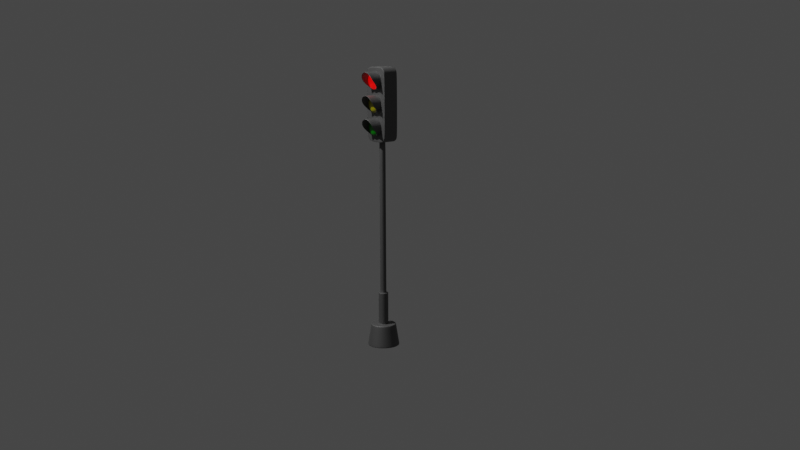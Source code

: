 # Source: traffic-light.blend  (saved by Blender 2.83.20; exported with 4.5.12 LTS)
import bpy
from mathutils import Matrix  # noqa: F401  (used for matrix-valued properties, if any)

bpy.ops.wm.read_factory_settings(use_empty=True)
scene = bpy.context.scene
scene.name = 'Scene'

# ---- collections
col_collection = bpy.data.collections.new('Collection'); scene.collection.children.link(col_collection)
col_traffic_light = bpy.data.collections.new('Traffic Light'); scene.collection.children.link(col_traffic_light)

# ---- materials (node trees are filled in below, after node groups)
mat_material_001 = bpy.data.materials.new('Material.001')
mat_material_001.use_transparent_shadow = False
mat_material_002 = bpy.data.materials.new('Material.002')
mat_material_002.use_transparent_shadow = False
mat_material_003 = bpy.data.materials.new('Material.003')
mat_material_003.use_transparent_shadow = False
mat_material_004 = bpy.data.materials.new('Material.004')
mat_material_004.use_transparent_shadow = False

# ---- node groups
ng_auto_smooth = bpy.data.node_groups.new('Auto Smooth', 'GeometryNodeTree')
_s = ng_auto_smooth.interface.new_socket(name='Geometry', in_out='OUTPUT', socket_type='NodeSocketGeometry')
_s = ng_auto_smooth.interface.new_socket(name='Geometry', in_out='INPUT', socket_type='NodeSocketGeometry')
_s = ng_auto_smooth.interface.new_socket(name='Angle', in_out='INPUT', socket_type='NodeSocketFloat')
_s.subtype = 'ANGLE'
_s.min_value = 0.0
_s.max_value = 3.142
ng_auto_smooth.is_modifier = True
_N = ng_auto_smooth.nodes; _L = ng_auto_smooth.links
n0 = _N.new('NodeGroupOutput'); n0.name = 'Group Output'; n0.location = (480, -100)
n1 = _N.new('NodeGroupInput'); n1.name = 'Group Input'; n1.location = (-420, -300)
n2 = _N.new('NodeGroupInput'); n2.name = 'Group Input.001'; n2.location = (-60, -100)
n3 = _N.new('GeometryNodeSetShadeSmooth'); n3.name = 'Set Shade Smooth'; n3.location = (120, -100)
n3.domain = 'EDGE'
n4 = _N.new('GeometryNodeSetShadeSmooth'); n4.name = 'Set Shade Smooth.001'; n4.location = (300, -100)
n5 = _N.new('GeometryNodeInputMeshEdgeAngle'); n5.name = 'Edge Angle'; n5.location = (-420, -220)
n6 = _N.new('GeometryNodeInputEdgeSmooth'); n6.name = 'Is Edge Smooth'; n6.location = (-60, -160)
n7 = _N.new('GeometryNodeInputShadeSmooth'); n7.name = 'Is Face Smooth'; n7.location = (-240, -340)
n8 = _N.new('FunctionNodeBooleanMath'); n8.name = 'Boolean Math'; n8.location = (-60, -220)
n9 = _N.new('FunctionNodeCompare'); n9.name = 'Compare'; n9.location = (-240, -180)
n9.operation = 'LESS_EQUAL'
_L.new(n5.outputs[0], n9.inputs[0])
_L.new(n4.outputs[0], n0.inputs[0])
_L.new(n1.outputs[1], n9.inputs[1])
_L.new(n9.outputs[0], n8.inputs[0])
_L.new(n7.outputs[0], n8.inputs[1])
_L.new(n2.outputs[0], n3.inputs[0])
_L.new(n6.outputs[0], n3.inputs[1])
_L.new(n3.outputs[0], n4.inputs[0])
_L.new(n8.outputs[0], n3.inputs[2])
n0.is_active_output = True

# ---- material node trees
mat_material_001.use_nodes = True; mat_material_001.node_tree.nodes.clear()
_N = mat_material_001.node_tree.nodes; _L = mat_material_001.node_tree.links
n0 = _N.new('ShaderNodeBsdfPrincipled'); n0.name = 'Principled BSDF'; n0.location = (10, 300)
n0.distribution = 'GGX'
n0.subsurface_method = 'BURLEY'
n0.inputs[0].default_value = (0.1845, 0.1845, 0.1845, 1.0)
n0.inputs[1].default_value = 1.0
n0.inputs[2].default_value = 0.6842
n0.inputs[3].default_value = 1.45
n0.inputs[27].default_value = (0.0, 0.0, 0.0, 1.0)
n0.inputs[28].default_value = 1.0
n1 = _N.new('ShaderNodeOutputMaterial'); n1.name = 'Material Output'; n1.location = (300, 300)
_L.new(n0.outputs[0], n1.inputs[0])
n1.is_active_output = True
mat_material_002.use_nodes = True; mat_material_002.node_tree.nodes.clear()
_N = mat_material_002.node_tree.nodes; _L = mat_material_002.node_tree.links
n0 = _N.new('ShaderNodeBsdfPrincipled'); n0.name = 'Principled BSDF'; n0.location = (10, 300)
n0.distribution = 'GGX'
n0.subsurface_method = 'BURLEY'
n0.inputs[0].default_value = (0.8689, 0.002634, 0.0, 1.0)
n0.inputs[2].default_value = 0.3067
n0.inputs[3].default_value = 1.45
n0.inputs[27].default_value = (0.7613, 0.000915, 0.000915, 1.0)
n0.inputs[28].default_value = 1.0
n1 = _N.new('ShaderNodeOutputMaterial'); n1.name = 'Material Output'; n1.location = (300, 300)
_L.new(n0.outputs[0], n1.inputs[0])
n1.is_active_output = True
mat_material_003.use_nodes = True; mat_material_003.node_tree.nodes.clear()
_N = mat_material_003.node_tree.nodes; _L = mat_material_003.node_tree.links
n0 = _N.new('ShaderNodeBsdfPrincipled'); n0.name = 'Principled BSDF'; n0.location = (10, 300)
n0.distribution = 'GGX'
n0.subsurface_method = 'BURLEY'
n0.inputs[0].default_value = (0.3588, 0.3246, 0.0, 1.0)
n0.inputs[2].default_value = 0.3151
n0.inputs[3].default_value = 1.45
n0.inputs[27].default_value = (0.0, 0.0, 0.0, 1.0)
n0.inputs[28].default_value = 1.0
n1 = _N.new('ShaderNodeOutputMaterial'); n1.name = 'Material Output'; n1.location = (300, 300)
_L.new(n0.outputs[0], n1.inputs[0])
n1.is_active_output = True
mat_material_004.use_nodes = True; mat_material_004.node_tree.nodes.clear()
_N = mat_material_004.node_tree.nodes; _L = mat_material_004.node_tree.links
n0 = _N.new('ShaderNodeBsdfPrincipled'); n0.name = 'Principled BSDF'; n0.location = (10, 300)
n0.distribution = 'GGX'
n0.subsurface_method = 'BURLEY'
n0.inputs[0].default_value = (0.0, 0.2203, 0.0006299, 1.0)
n0.inputs[2].default_value = 0.3067
n0.inputs[3].default_value = 1.45
n0.inputs[27].default_value = (0.0, 0.0, 0.0, 1.0)
n0.inputs[28].default_value = 1.0
n1 = _N.new('ShaderNodeOutputMaterial'); n1.name = 'Material Output'; n1.location = (300, 300)
_L.new(n0.outputs[0], n1.inputs[0])
n1.is_active_output = True

# ---- world
world_world = bpy.data.worlds.new('World'); scene.world = world_world
world_world.use_nodes = True; world_world.node_tree.nodes.clear()
_N = world_world.node_tree.nodes; _L = world_world.node_tree.links
n0 = _N.new('ShaderNodeOutputWorld'); n0.name = 'World Output'; n0.location = (300, 300)
n1 = _N.new('ShaderNodeBackground'); n1.name = 'Background'; n1.location = (10, 300)
n1.inputs[0].default_value = (0.05088, 0.05088, 0.05088, 1.0)
_L.new(n1.outputs[0], n0.inputs[0])
n0.is_active_output = True
world_world.color = (0.05088, 0.05088, 0.05088)
world_world.use_sun_shadow = False
world_world.sun_shadow_jitter_overblur = 0.0

# ---- cameras
cam_camera = bpy.data.cameras.new('Camera')
cam_camera.clip_end = 100.0
cam_camera.ortho_scale = 7.314

# ---- lights
light_light = bpy.data.lights.new('Light', 'POINT')
light_light.transmission_factor = 0.0
light_light.energy = 1000.0
light_light.shadow_soft_size = 0.1
light_light.shadow_maximum_resolution = 0.006
light_light.use_absolute_resolution = True

# ---- meshes
me_cube = bpy.data.meshes.new('Cube')
me_cube.from_pydata([(-0.05495, 0.03698, -0.182), (-0.05354, 0.0397, -0.1796), (-0.05454, 0.0389, -0.1813), (-0.03707, 0.0397, -0.184), (-0.03743, 0.03698, -0.1867), (-0.03732, 0.0389, -0.1859), (-0.03743, -0.03698, -0.1867), (-0.03707, -0.0397, -0.184), (-0.03732, -0.0389, -0.1859), (-0.05354, -0.0397, -0.1796), (-0.05495, -0.03698, -0.182), (-0.05454, -0.0389, -0.1813), (-0.06778, 0.03698, -0.1692), (-0.06534, 0.0397, -0.1678), (-0.06706, 0.0389, -0.1688), (-0.06534, -0.0397, -0.1678), (-0.06778, -0.03698, -0.1692), (-0.06706, -0.0389, -0.1688), (-0.07247, 0.03698, -0.1516), (-0.06976, 0.0397, -0.1513), (-0.07168, 0.0389, -0.1515), (-0.06976, -0.0397, -0.1513), (-0.07247, -0.03698, -0.1516), (-0.07168, -0.0389, -0.1515), (0.05495, 0.03698, 0.182), (0.05354, 0.0397, 0.1796), (0.05454, 0.0389, 0.1813), (0.03707, 0.0397, 0.184), (0.03743, 0.03698, 0.1867), (0.03732, 0.0389, 0.1859), (0.03743, -0.03698, 0.1867), (0.03707, -0.0397, 0.184), (0.03732, -0.0389, 0.1859), (0.05354, -0.0397, 0.1796), (0.05495, -0.03698, 0.182), (0.05454, -0.0389, 0.1813), (0.06778, 0.03698, 0.1692), (0.06534, 0.0397, 0.1678), (0.06706, 0.0389, 0.1688), (0.06534, -0.0397, 0.1678), (0.06778, -0.03698, 0.1692), (0.06706, -0.0389, 0.1688), (0.07247, 0.03698, 0.1516), (0.06976, 0.0397, 0.1513), (0.07168, 0.0389, 0.1515), (0.06976, -0.0397, 0.1513), (0.07247, -0.03698, 0.1516), (0.07168, -0.0389, 0.1515), (-0.05495, -0.03698, 0.182), (-0.05354, -0.0397, 0.1796), (-0.05454, -0.0389, 0.1813), (-0.03707, -0.0397, 0.184), (-0.03743, -0.03698, 0.1867), (-0.03732, -0.0389, 0.1859), (-0.03743, 0.03698, 0.1867), (-0.03707, 0.0397, 0.184), (-0.03732, 0.0389, 0.1859), (-0.05354, 0.0397, 0.1796), (-0.05495, 0.03698, 0.182), (-0.05454, 0.0389, 0.1813), (-0.06778, -0.03698, 0.1692), (-0.06534, -0.0397, 0.1678), (-0.06706, -0.0389, 0.1688), (-0.06534, 0.0397, 0.1678), (-0.06778, 0.03698, 0.1692), (-0.06706, 0.0389, 0.1688), (-0.07247, -0.03698, 0.1516), (-0.06976, -0.0397, 0.1513), (-0.07168, -0.0389, 0.1515), (-0.06976, 0.0397, 0.1513), (-0.07247, 0.03698, 0.1516), (-0.07168, 0.0389, 0.1515), (0.05495, -0.03698, -0.182), (0.05354, -0.0397, -0.1796), (0.05454, -0.0389, -0.1813), (0.03707, -0.0397, -0.184), (0.03743, -0.03698, -0.1867), (0.03732, -0.0389, -0.1859), (0.03743, 0.03698, -0.1867), (0.03707, 0.0397, -0.184), (0.03732, 0.0389, -0.1859), (0.05354, 0.0397, -0.1796), (0.05495, 0.03698, -0.182), (0.05454, 0.0389, -0.1813), (0.06778, -0.03698, -0.1692), (0.06534, -0.0397, -0.1678), (0.06706, -0.0389, -0.1688), (0.06534, 0.0397, -0.1678), (0.06778, 0.03698, -0.1692), (0.06706, 0.0389, -0.1688), (0.07247, -0.03698, -0.1516), (0.06976, -0.0397, -0.1513), (0.07168, -0.0389, -0.1515), (0.06976, 0.0397, -0.1513), (0.07247, 0.03698, -0.1516), (0.07168, 0.0389, -0.1515)], [], [(78, 76, 6, 4), (24, 34, 40, 36), (42, 46, 90, 94), (4, 6, 10, 0), (9, 7, 75, 73, 85, 91, 45, 39, 33, 31, 51, 49, 61, 67, 21, 15), (54, 52, 30, 28), (36, 40, 46, 42), (82, 72, 76, 78), (0, 10, 16, 12), (12, 16, 22, 18), (94, 90, 84, 88), (88, 84, 72, 82), (70, 66, 60, 64), (64, 60, 48, 58), (28, 30, 34, 24), (18, 22, 66, 70), (58, 48, 52, 54), (1, 3, 5, 2), (2, 5, 4, 0), (7, 9, 11, 8), (8, 11, 10, 6), (13, 1, 2, 14), (14, 2, 0, 12), (9, 15, 17, 11), (11, 17, 16, 10), (19, 13, 14, 20), (20, 14, 12, 18), (15, 21, 23, 17), (17, 23, 22, 16), (25, 27, 29, 26), (26, 29, 28, 24), (31, 33, 35, 32), (32, 35, 34, 30), (37, 25, 26, 38), (38, 26, 24, 36), (33, 39, 41, 35), (35, 41, 40, 34), (43, 37, 38, 44), (44, 38, 36, 42), (39, 45, 47, 41), (41, 47, 46, 40), (49, 51, 53, 50), (50, 53, 52, 48), (55, 57, 59, 56), (56, 59, 58, 54), (61, 49, 50, 62), (62, 50, 48, 60), (57, 63, 65, 59), (59, 65, 64, 58), (67, 61, 62, 68), (68, 62, 60, 66), (63, 69, 71, 65), (65, 71, 70, 64), (73, 75, 77, 74), (74, 77, 76, 72), (79, 81, 83, 80), (80, 83, 82, 78), (85, 73, 74, 86), (86, 74, 72, 84), (81, 87, 89, 83), (83, 89, 88, 82), (91, 85, 86, 92), (92, 86, 84, 90), (87, 93, 95, 89), (89, 95, 94, 88), (78, 4, 5, 80), (80, 5, 3, 79), (18, 70, 71, 20), (20, 71, 69, 19), (54, 28, 29, 56), (56, 29, 27, 55), (42, 94, 95, 44), (44, 95, 93, 43), (45, 91, 92, 47), (47, 92, 90, 46), (51, 31, 32, 53), (53, 32, 30, 52), (75, 7, 8, 77), (77, 8, 6, 76), (66, 22, 23, 68), (68, 23, 21, 67), (3, 1, 13, 19, 69, 63, 57, 55, 27, 25, 37, 43, 93, 87, 81, 79)])
me_cube.polygons.foreach_set('use_smooth', [True] * 82)
_uv = me_cube.uv_layers.new(name='UVMap')
_uv.uv.foreach_set('vector', [0.3146, 0.5085, 0.3146, 0.7415, 0.1854, 0.7415, 0.1854, 0.5085, 0.6441, 0.4992, 0.6441, 0.7508, 0.6133, 0.744, 0.6133, 0.506, 0.6015, 0.5085, 0.6015, 0.7415, 0.3985, 0.7415, 0.3985, 0.5085, 0.1854, 0.5085, 0.1854, 0.7415, 0.1552, 0.7415, 0.1552, 0.5085, 0.3798, 0.9673, 0.3768, 0.9389, 0.3752, 0.8095, 0.3615, 0.7657, 0.386, 0.7563, 0.3985, 0.7541, 0.6015, 0.7541, 0.614, 0.7563, 0.6385, 0.7657, 0.6248, 0.8095, 0.6232, 0.9389, 0.6202, 0.9673, 0.6123, 0.9877, 0.6013, 0.9953, 0.3987, 0.9953, 0.3877, 0.9877, 0.8146, 0.5085, 0.8146, 0.7415, 0.6854, 0.7415, 0.6854, 0.5085, 0.6133, 0.506, 0.6133, 0.744, 0.6015, 0.7415, 0.6015, 0.5085, 0.3559, 0.4992, 0.3559, 0.7508, 0.3146, 0.7415, 0.3146, 0.5085, 0.1552, 0.5085, 0.1552, 0.7415, 0.125, 0.7415, 0.125, 0.5085, 0.3867, 0.2415, 0.3867, 0.008549, 0.3985, 0.008549, 0.3985, 0.2415, 0.3985, 0.5085, 0.3985, 0.7415, 0.3867, 0.744, 0.3867, 0.506, 0.3867, 0.506, 0.3867, 0.744, 0.3559, 0.7508, 0.3559, 0.4992, 0.6015, 0.2415, 0.6015, 0.008549, 0.6133, 0.008549, 0.6133, 0.2415, 0.875, 0.5085, 0.875, 0.7415, 0.8448, 0.7415, 0.8448, 0.5085, 0.6854, 0.5085, 0.6854, 0.7415, 0.6441, 0.7508, 0.6441, 0.4992, 0.3985, 0.2415, 0.3985, 0.008549, 0.6015, 0.008549, 0.6015, 0.2415, 0.8448, 0.5085, 0.8448, 0.7415, 0.8146, 0.7415, 0.8146, 0.5085, 0.3798, 0.2827, 0.3768, 0.3111, 0.375, 0.3103, 0.3781, 0.2806, 0.1556, 0.5, 0.1853, 0.5, 0.1854, 0.5085, 0.1552, 0.5085, 0.3768, 0.9389, 0.3798, 0.9673, 0.3781, 0.9694, 0.375, 0.9397, 0.1853, 0.75, 0.1556, 0.75, 0.1552, 0.7415, 0.1854, 0.7415, 0.3877, 0.2623, 0.3798, 0.2827, 0.3782, 0.28, 0.3866, 0.2584, 0.1254, 0.5, 0.1549, 0.5, 0.1552, 0.5085, 0.125, 0.5085, 0.3798, 0.9673, 0.3877, 0.9877, 0.3866, 0.9916, 0.3782, 0.97, 0.1549, 0.75, 0.1254, 0.75, 0.125, 0.7415, 0.1552, 0.7415, 0.3987, 0.2547, 0.3877, 0.2623, 0.3869, 0.258, 0.3984, 0.25, 0.3984, 0.25, 0.3869, 0.25, 0.3867, 0.2415, 0.3985, 0.2415, 0.3877, 0.9877, 0.3987, 0.9953, 0.3984, 1.0, 0.3869, 0.992, 0.3869, 0.0, 0.3984, 0.0, 0.3985, 0.008549, 0.3867, 0.008549, 0.6385, 0.4843, 0.6248, 0.4405, 0.6251, 0.4398, 0.6439, 0.4893, 0.6446, 0.49, 0.6852, 0.4999, 0.6854, 0.5085, 0.6441, 0.4992, 0.6248, 0.8095, 0.6385, 0.7657, 0.6439, 0.7607, 0.6251, 0.8102, 0.6852, 0.7501, 0.6446, 0.76, 0.6441, 0.7508, 0.6854, 0.7415, 0.614, 0.4937, 0.6385, 0.4843, 0.6437, 0.49, 0.6134, 0.4973, 0.6134, 0.4973, 0.6437, 0.49, 0.6441, 0.4992, 0.6133, 0.506, 0.6385, 0.7657, 0.614, 0.7563, 0.6134, 0.7527, 0.6437, 0.76, 0.6437, 0.76, 0.6134, 0.7527, 0.6133, 0.744, 0.6441, 0.7508, 0.6015, 0.4959, 0.614, 0.4937, 0.6134, 0.4973, 0.6015, 0.5, 0.6015, 0.5, 0.6134, 0.4973, 0.6133, 0.506, 0.6015, 0.5085, 0.614, 0.7563, 0.6015, 0.7541, 0.6015, 0.75, 0.6134, 0.7527, 0.6134, 0.7527, 0.6015, 0.75, 0.6015, 0.7415, 0.6133, 0.744, 0.6202, 0.9673, 0.6232, 0.9389, 0.625, 0.9397, 0.6219, 0.9694, 0.8444, 0.75, 0.8147, 0.75, 0.8146, 0.7415, 0.8448, 0.7415, 0.6232, 0.3111, 0.6202, 0.2827, 0.6219, 0.2806, 0.625, 0.3103, 0.8147, 0.5, 0.8444, 0.5, 0.8448, 0.5085, 0.8146, 0.5085, 0.6123, 0.9877, 0.6202, 0.9673, 0.6218, 0.97, 0.6134, 0.9916, 0.8746, 0.75, 0.8451, 0.75, 0.8448, 0.7415, 0.875, 0.7415, 0.6202, 0.2827, 0.6123, 0.2623, 0.6134, 0.2584, 0.6218, 0.28, 0.8451, 0.5, 0.8746, 0.5, 0.875, 0.5085, 0.8448, 0.5085, 0.6013, 0.9953, 0.6123, 0.9877, 0.6131, 0.992, 0.6016, 1.0, 0.6016, 0.0, 0.6131, 0.0, 0.6133, 0.008549, 0.6015, 0.008549, 0.6123, 0.2623, 0.6013, 0.2547, 0.6016, 0.25, 0.6131, 0.258, 0.6131, 0.25, 0.6016, 0.25, 0.6015, 0.2415, 0.6133, 0.2415, 0.3615, 0.7657, 0.3752, 0.8095, 0.3749, 0.8102, 0.3561, 0.7607, 0.3554, 0.76, 0.3148, 0.7501, 0.3146, 0.7415, 0.3559, 0.7508, 0.3752, 0.4405, 0.3615, 0.4843, 0.3561, 0.4893, 0.3749, 0.4398, 0.3148, 0.4999, 0.3554, 0.49, 0.3559, 0.4992, 0.3146, 0.5085, 0.386, 0.7563, 0.3615, 0.7657, 0.3563, 0.76, 0.3866, 0.7527, 0.3866, 0.7527, 0.3563, 0.76, 0.3559, 0.7508, 0.3867, 0.744, 0.3615, 0.4843, 0.386, 0.4937, 0.3866, 0.4973, 0.3563, 0.49, 0.3563, 0.49, 0.3866, 0.4973, 0.3867, 0.506, 0.3559, 0.4992, 0.3985, 0.7541, 0.386, 0.7563, 0.3866, 0.7527, 0.3985, 0.75, 0.3985, 0.75, 0.3866, 0.7527, 0.3867, 0.744, 0.3985, 0.7415, 0.386, 0.4937, 0.3985, 0.4959, 0.3985, 0.5, 0.3866, 0.4973, 0.3866, 0.4973, 0.3985, 0.5, 0.3985, 0.5085, 0.3867, 0.506, 0.3146, 0.5085, 0.1854, 0.5085, 0.1856, 0.5, 0.3144, 0.5, 0.375, 0.4394, 0.375, 0.3106, 0.3768, 0.3111, 0.3752, 0.4405, 0.3985, 0.2415, 0.6015, 0.2415, 0.6015, 0.25, 0.3985, 0.25, 0.3985, 0.25, 0.6015, 0.25, 0.6013, 0.2547, 0.3987, 0.2547, 0.8146, 0.5085, 0.6854, 0.5085, 0.6856, 0.5, 0.8144, 0.5, 0.625, 0.3106, 0.625, 0.4394, 0.6248, 0.4405, 0.6232, 0.3111, 0.6015, 0.5085, 0.3985, 0.5085, 0.3985, 0.5, 0.6015, 0.5, 0.6015, 0.5, 0.3985, 0.5, 0.3985, 0.4959, 0.6015, 0.4959, 0.6015, 0.7541, 0.3985, 0.7541, 0.3985, 0.75, 0.6015, 0.75, 0.6015, 0.75, 0.3985, 0.75, 0.3985, 0.7415, 0.6015, 0.7415, 0.6232, 0.9389, 0.6248, 0.8095, 0.625, 0.8106, 0.625, 0.9394, 0.8144, 0.75, 0.6856, 0.75, 0.6854, 0.7415, 0.8146, 0.7415, 0.3752, 0.8095, 0.3768, 0.9389, 0.375, 0.9394, 0.375, 0.8106, 0.3144, 0.75, 0.1856, 0.75, 0.1854, 0.7415, 0.3146, 0.7415, 0.6015, 0.008549, 0.3985, 0.008549, 0.3985, 0.0, 0.6015, 0.0, 0.6015, 1.0, 0.3985, 1.0, 0.3987, 0.9953, 0.6013, 0.9953, 0.3768, 0.3111, 0.3798, 0.2827, 0.3877, 0.2623, 0.3987, 0.2547, 0.6013, 0.2547, 0.6123, 0.2623, 0.6202, 0.2827, 0.6232, 0.3111, 0.6248, 0.4405, 0.6385, 0.4843, 0.614, 0.4937, 0.6015, 0.4959, 0.3985, 0.4959, 0.386, 0.4937, 0.3615, 0.4843, 0.3752, 0.4405])
me_cube.materials.append(mat_material_001)
me_cube.use_remesh_preserve_volume = False
me_cube.use_remesh_preserve_attributes = False
me_cube.use_mirror_vertex_groups = False
me_cube.update()
me_cylinder = bpy.data.meshes.new('Cylinder')
me_cylinder.from_pydata([(0.0, 0.03675, 0.0668), (0.0, 0.04938, 0.0668), (-0.03263, 0.03675, 0.08031), (-0.03263, 0.05098, 0.08031), (-0.04615, 0.03675, 0.1129), (-0.04615, 0.08937, 0.1129), (-0.03263, 0.03675, 0.1456), (-0.03263, 0.1016, 0.1456), (4.035e-09, 0.03675, 0.1591), (4.035e-09, 0.1019, 0.1591), (0.03263, 0.03675, 0.1456), (0.03263, 0.1016, 0.1456), (0.04615, 0.03675, 0.1129), (0.04615, 0.08937, 0.1129), (0.03263, 0.03675, 0.08031), (0.03263, 0.05098, 0.08031), (0.0, 0.02121, 0.0668), (-0.03263, 0.02121, 0.08031), (-0.04615, 0.02121, 0.1129), (-0.03263, 0.02121, 0.1456), (4.035e-09, 0.02121, 0.1591), (0.03263, 0.02121, 0.1456), (0.04615, 0.02121, 0.1129), (0.03263, 0.02121, 0.08031), (0.0, 0.05068, 0.0668), (-0.03263, 0.05229, 0.08031), (-0.04615, 0.09068, 0.1129), (-0.03263, 0.1029, 0.1456), (4.035e-09, 0.1032, 0.1591), (0.03263, 0.1029, 0.1456), (0.04615, 0.09068, 0.1129), (0.03263, 0.05229, 0.08031)], [], [(0, 1, 3, 2), (2, 3, 5, 4), (4, 5, 7, 6), (6, 7, 9, 8), (8, 9, 11, 10), (10, 11, 13, 12), (12, 13, 15, 14), (14, 15, 1, 0), (2, 4, 18, 17), (8, 10, 21, 20), (14, 0, 16, 23), (0, 2, 17, 16), (4, 6, 19, 18), (10, 12, 22, 21), (6, 8, 20, 19), (12, 14, 23, 22), (13, 11, 29, 30), (9, 7, 27, 28), (15, 13, 30, 31), (5, 3, 25, 26), (11, 9, 28, 29), (1, 15, 31, 24), (3, 1, 24, 25), (7, 5, 26, 27)])
me_cylinder.polygons.foreach_set('use_smooth', [True] * 24)
_uv = me_cylinder.uv_layers.new(name='UVMap')
_uv.uv.foreach_set('vector', [1.0, 0.5, 1.0, 1.0, 0.875, 1.0, 0.875, 0.5, 0.875, 0.5, 0.875, 1.0, 0.75, 1.0, 0.75, 0.5, 0.75, 0.5, 0.75, 1.0, 0.625, 1.0, 0.625, 0.5, 0.625, 0.5, 0.625, 1.0, 0.5, 1.0, 0.5, 0.5, 0.5, 0.5, 0.5, 1.0, 0.375, 1.0, 0.375, 0.5, 0.375, 0.5, 0.375, 1.0, 0.25, 1.0, 0.25, 0.5, 0.25, 0.5, 0.25, 1.0, 0.125, 1.0, 0.125, 0.5, 0.125, 0.5, 0.125, 1.0, 0.0, 1.0, 0.0, 0.5, 0.875, 0.5, 0.75, 0.5, 0.75, 0.5, 0.875, 0.5, 0.5, 0.5, 0.375, 0.5, 0.375, 0.5, 0.5, 0.5, 0.125, 0.5, 0.0, 0.5, 0.0, 0.5, 0.125, 0.5, 1.0, 0.5, 0.875, 0.5, 0.875, 0.5, 1.0, 0.5, 0.75, 0.5, 0.625, 0.5, 0.625, 0.5, 0.75, 0.5, 0.375, 0.5, 0.25, 0.5, 0.25, 0.5, 0.375, 0.5, 0.625, 0.5, 0.5, 0.5, 0.5, 0.5, 0.625, 0.5, 0.25, 0.5, 0.125, 0.5, 0.125, 0.5, 0.25, 0.5, 0.25, 1.0, 0.375, 1.0, 0.375, 1.0, 0.25, 1.0, 0.5, 1.0, 0.625, 1.0, 0.625, 1.0, 0.5, 1.0, 0.125, 1.0, 0.25, 1.0, 0.25, 1.0, 0.125, 1.0, 0.75, 1.0, 0.875, 1.0, 0.875, 1.0, 0.75, 1.0, 0.375, 1.0, 0.5, 1.0, 0.5, 1.0, 0.375, 1.0, 0.0, 1.0, 0.125, 1.0, 0.125, 1.0, 0.0, 1.0, 0.875, 1.0, 1.0, 1.0, 1.0, 1.0, 0.875, 1.0, 0.625, 1.0, 0.75, 1.0, 0.75, 1.0, 0.625, 1.0])
me_cylinder.materials.append(mat_material_001)
me_cylinder.use_remesh_fix_poles = True
me_cylinder.use_remesh_preserve_attributes = False
me_cylinder.use_mirror_vertex_groups = False
me_cylinder.update()
me_cylinder_001 = bpy.data.meshes.new('Cylinder.001')
me_cylinder_001.from_pydata([(0.0, 1.0, -32.87), (0.0, 1.0, 1.0), (0.7071, 0.7071, -32.87), (0.7071, 0.7071, 1.0), (1.0, -4.371e-08, -32.87), (1.0, -4.371e-08, 1.0), (0.7071, -0.7071, -32.87), (0.7071, -0.7071, 1.0), (-8.742e-08, -1.0, -32.87), (-8.742e-08, -1.0, 1.0), (-0.7071, -0.7071, -32.87), (-0.7071, -0.7071, 1.0), (-1.0, 1.192e-08, -32.87), (-1.0, 1.192e-08, 1.0), (-0.7071, 0.7071, -32.87), (-0.7071, 0.7071, 1.0), (0.0, 1.0, 0.8852), (0.7071, 0.7071, 0.8852), (1.0, -4.371e-08, 0.8852), (0.7071, -0.7071, 0.8852), (-8.742e-08, -1.0, 0.8852), (-0.7071, -0.7071, 0.8852), (-1.0, 1.192e-08, 0.8852), (-0.7071, 0.7071, 0.8852), (0.0, 1.0, -32.96), (0.7071, 0.7071, -32.96), (1.0, -4.371e-08, -32.96), (0.7071, -0.7071, -32.96), (-8.742e-08, -1.0, -32.96), (-0.7071, -0.7071, -32.96), (-1.0, 1.192e-08, -32.96), (-0.7071, 0.7071, -32.96), (3.208e-08, 1.614, -32.96), (1.141, 1.141, -32.96), (1.614, -6.948e-08, -32.96), (1.141, -1.141, -32.96), (-1.09e-07, -1.614, -32.96), (-1.141, -1.141, -32.96), (-1.614, 2.031e-08, -32.96), (-1.141, 1.141, -32.96), (3.208e-08, 1.614, -39.93), (1.141, 1.141, -39.93), (1.614, -6.948e-08, -39.93), (1.141, -1.141, -39.93), (-1.09e-07, -1.614, -39.93), (-1.141, -1.141, -39.93), (-1.614, 2.031e-08, -39.93), (-1.141, 1.141, -39.93), (-1.835e-07, 1.614, -40.07), (1.141, 1.141, -40.07), (1.614, -6.948e-08, -40.07), (1.141, -1.141, -40.07), (-3.245e-07, -1.614, -40.07), (-1.141, -1.141, -40.07), (-1.614, 2.031e-08, -40.07), (-1.141, 1.141, -40.07), (-5.504e-09, 4.129, -40.07), (2.92, 2.92, -40.07), (4.129, -1.782e-07, -40.07), (2.92, -2.92, -40.07), (-3.665e-07, -4.129, -40.07), (-2.92, -2.92, -40.07), (-4.129, 5.155e-08, -40.07), (-2.92, 2.92, -40.07), (1.35e-07, 5.055, -44.87), (3.574, 3.574, -44.87), (5.055, -2.206e-07, -44.87), (3.574, -3.574, -44.87), (-3.158e-07, -5.055, -44.87), (-3.574, -3.574, -44.87), (-5.055, 6.596e-08, -44.87), (-3.574, 3.574, -44.87), (1.497e-07, 5.283, -44.87), (3.735, 3.735, -44.87), (5.283, -2.279e-07, -44.87), (3.735, -3.735, -44.87), (-3.121e-07, -5.283, -44.87), (-3.735, -3.735, -44.87), (-5.283, 6.596e-08, -44.87), (-3.735, 3.735, -44.87), (-5.204, 6.497e-08, -44.54), (-3.679, -3.679, -44.54), (-3.159e-07, -5.204, -44.54), (3.679, -3.679, -44.54), (5.204, -2.245e-07, -44.54), (3.679, 3.679, -44.54), (-3.679, 3.679, -44.54), (1.39e-07, 5.204, -44.54), (-2.959, -2.959, -40.31), (2.959, -2.959, -40.31), (2.959, 2.959, -40.31), (2.079e-09, 4.185, -40.31), (-4.185, 5.226e-08, -40.31), (-3.638e-07, -4.185, -40.31), (4.185, -1.806e-07, -40.31), (-2.959, 2.959, -40.31), (-2.656, 2.656, -40.07), (-3.756, 4.692e-08, -40.07), (-2.656, -2.656, -40.07), (-3.602e-07, -3.756, -40.07), (2.656, -2.656, -40.07), (3.756, -1.62e-07, -40.07), (2.656, 2.656, -40.07), (-3.189e-08, 3.756, -40.07), (-1.614, 2.031e-08, -33.11), (-1.141, -1.141, -33.11), (-1.09e-07, -1.614, -33.11), (1.141, -1.141, -33.11), (1.614, -6.948e-08, -33.11), (1.141, 1.141, -33.11), (-1.141, 1.141, -33.11), (3.208e-08, 1.614, -33.11), (-1.011, 1.011, -32.96), (-1.43, 1.779e-08, -32.96), (-1.011, -1.011, -32.96), (-1.025e-07, -1.43, -32.96), (1.011, -1.011, -32.96), (1.43, -6.175e-08, -32.96), (1.011, 1.011, -32.96), (2.246e-08, 1.43, -32.96), (-1.794, 2.255e-08, -40.07), (-3.275e-07, -1.794, -40.07), (1.794, -7.729e-08, -40.07), (-1.707e-07, 1.794, -40.07), (-1.269, 1.269, -40.07), (-1.269, -1.269, -40.07), (1.269, -1.269, -40.07), (1.269, 1.269, -40.07)], [], [(16, 1, 3, 17), (17, 3, 5, 18), (18, 5, 7, 19), (19, 7, 9, 20), (20, 9, 11, 21), (21, 11, 13, 22), (3, 1, 15, 13, 11, 9, 7, 5), (22, 13, 15, 23), (23, 15, 1, 16), (2, 4, 26, 25), (14, 23, 16, 0), (12, 22, 23, 14), (10, 21, 22, 12), (8, 20, 21, 10), (6, 19, 20, 8), (4, 18, 19, 6), (2, 17, 18, 4), (0, 16, 17, 2), (113, 112, 39, 38), (8, 10, 29, 28), (14, 0, 24, 31), (0, 2, 25, 24), (4, 6, 27, 26), (10, 12, 30, 29), (6, 8, 28, 27), (12, 14, 31, 30), (105, 104, 46, 45), (115, 114, 37, 36), (117, 116, 35, 34), (119, 118, 33, 32), (112, 119, 32, 39), (114, 113, 38, 37), (116, 115, 36, 35), (118, 117, 34, 33), (40, 41, 49, 48), (107, 106, 44, 43), (109, 108, 42, 41), (104, 110, 47, 46), (106, 105, 45, 44), (108, 107, 43, 42), (111, 109, 41, 40), (110, 111, 40, 47), (97, 96, 63, 62), (47, 40, 48, 55), (45, 46, 54, 53), (43, 44, 52, 51), (41, 42, 50, 49), (46, 47, 55, 54), (44, 45, 53, 52), (42, 43, 51, 50), (81, 80, 78, 77), (99, 98, 61, 60), (101, 100, 59, 58), (103, 102, 57, 56), (96, 103, 56, 63), (98, 97, 62, 61), (100, 99, 60, 59), (102, 101, 58, 57), (64, 65, 66, 67, 68, 69, 70, 71), (83, 82, 76, 75), (85, 84, 74, 73), (80, 86, 79, 78), (82, 81, 77, 76), (84, 83, 75, 74), (87, 85, 73, 72), (86, 87, 72, 79), (65, 64, 72, 73), (66, 65, 73, 74), (67, 66, 74, 75), (68, 67, 75, 76), (69, 68, 76, 77), (70, 69, 77, 78), (71, 70, 78, 79), (64, 71, 79, 72), (95, 91, 87, 86), (91, 90, 85, 87), (94, 89, 83, 84), (93, 88, 81, 82), (92, 95, 86, 80), (90, 94, 84, 85), (89, 93, 82, 83), (88, 92, 80, 81), (61, 62, 92, 88), (59, 60, 93, 89), (57, 58, 94, 90), (62, 63, 95, 92), (60, 61, 88, 93), (58, 59, 89, 94), (56, 57, 90, 91), (63, 56, 91, 95), (127, 122, 101, 102), (126, 121, 99, 100), (125, 120, 97, 98), (124, 123, 103, 96), (123, 127, 102, 103), (122, 126, 100, 101), (121, 125, 98, 99), (120, 124, 96, 97), (39, 32, 111, 110), (32, 33, 109, 111), (34, 35, 107, 108), (36, 37, 105, 106), (38, 39, 110, 104), (33, 34, 108, 109), (35, 36, 106, 107), (37, 38, 104, 105), (25, 26, 117, 118), (27, 28, 115, 116), (29, 30, 113, 114), (31, 24, 119, 112), (24, 25, 118, 119), (26, 27, 116, 117), (28, 29, 114, 115), (30, 31, 112, 113), (54, 55, 124, 120), (52, 53, 125, 121), (50, 51, 126, 122), (48, 49, 127, 123), (55, 48, 123, 124), (53, 54, 120, 125), (51, 52, 121, 126), (49, 50, 122, 127)])
me_cylinder_001.polygons.foreach_set('use_smooth', [True] * 122)
_uv = me_cylinder_001.uv_layers.new(name='UVMap')
_uv.uv.foreach_set('vector', [1.0, 0.9713, 1.0, 1.0, 0.875, 1.0, 0.875, 0.9713, 0.875, 0.9713, 0.875, 1.0, 0.75, 1.0, 0.75, 0.9713, 0.75, 0.9713, 0.75, 1.0, 0.625, 1.0, 0.625, 0.9713, 0.625, 0.9713, 0.625, 1.0, 0.5, 1.0, 0.5, 0.9713, 0.5, 0.9713, 0.5, 1.0, 0.375, 1.0, 0.375, 0.9713, 0.375, 0.9713, 0.375, 1.0, 0.25, 1.0, 0.25, 0.9713, 0.4197, 0.4197, 0.25, 0.49, 0.08029, 0.4197, 0.01, 0.25, 0.08029, 0.08029, 0.25, 0.01, 0.4197, 0.08029, 0.49, 0.25, 0.25, 0.9713, 0.25, 1.0, 0.125, 1.0, 0.125, 0.9713, 0.125, 0.9713, 0.125, 1.0, 0.0, 1.0, 0.0, 0.9713, 0.875, 0.5, 0.75, 0.5, 0.75, 0.5, 0.875, 0.5, 0.125, 0.5, 0.125, 0.9713, 0.0, 0.9713, 0.0, 0.5, 0.25, 0.5, 0.25, 0.9713, 0.125, 0.9713, 0.125, 0.5, 0.375, 0.5, 0.375, 0.9713, 0.25, 0.9713, 0.25, 0.5, 0.5, 0.5, 0.5, 0.9713, 0.375, 0.9713, 0.375, 0.5, 0.625, 0.5, 0.625, 0.9713, 0.5, 0.9713, 0.5, 0.5, 0.75, 0.5, 0.75, 0.9713, 0.625, 0.9713, 0.625, 0.5, 0.875, 0.5, 0.875, 0.9713, 0.75, 0.9713, 0.75, 0.5, 1.0, 0.5, 1.0, 0.9713, 0.875, 0.9713, 0.875, 0.5, 0.25, 0.5, 0.125, 0.5, 0.125, 0.5, 0.25, 0.5, 0.5, 0.5, 0.375, 0.5, 0.375, 0.5, 0.5, 0.5, 0.125, 0.5, 0.0, 0.5, 0.0, 0.5, 0.125, 0.5, 1.0, 0.5, 0.875, 0.5, 0.875, 0.5, 1.0, 0.5, 0.75, 0.5, 0.625, 0.5, 0.625, 0.5, 0.75, 0.5, 0.375, 0.5, 0.25, 0.5, 0.25, 0.5, 0.375, 0.5, 0.625, 0.5, 0.5, 0.5, 0.5, 0.5, 0.625, 0.5, 0.25, 0.5, 0.125, 0.5, 0.125, 0.5, 0.25, 0.5, 0.375, 0.5, 0.25, 0.5, 0.25, 0.5, 0.375, 0.5, 0.5, 0.5, 0.375, 0.5, 0.375, 0.5, 0.5, 0.5, 0.75, 0.5, 0.625, 0.5, 0.625, 0.5, 0.75, 0.5, 1.0, 0.5, 0.875, 0.5, 0.875, 0.5, 1.0, 0.5, 0.125, 0.5, 0.0, 0.5, 0.0, 0.5, 0.125, 0.5, 0.375, 0.5, 0.25, 0.5, 0.25, 0.5, 0.375, 0.5, 0.625, 0.5, 0.5, 0.5, 0.5, 0.5, 0.625, 0.5, 0.875, 0.5, 0.75, 0.5, 0.75, 0.5, 0.875, 0.5, 1.0, 0.5, 0.875, 0.5, 0.875, 0.5, 1.0, 0.5, 0.625, 0.5, 0.5, 0.5, 0.5, 0.5, 0.625, 0.5, 0.875, 0.5, 0.75, 0.5, 0.75, 0.5, 0.875, 0.5, 0.25, 0.5, 0.125, 0.5, 0.125, 0.5, 0.25, 0.5, 0.5, 0.5, 0.375, 0.5, 0.375, 0.5, 0.5, 0.5, 0.75, 0.5, 0.625, 0.5, 0.625, 0.5, 0.75, 0.5, 1.0, 0.5, 0.875, 0.5, 0.875, 0.5, 1.0, 0.5, 0.125, 0.5, 0.0, 0.5, 0.0, 0.5, 0.125, 0.5, 0.25, 0.5, 0.125, 0.5, 0.125, 0.5, 0.25, 0.5, 0.125, 0.5, 0.0, 0.5, 0.0, 0.5, 0.125, 0.5, 0.375, 0.5, 0.25, 0.5, 0.25, 0.5, 0.375, 0.5, 0.625, 0.5, 0.5, 0.5, 0.5, 0.5, 0.625, 0.5, 0.875, 0.5, 0.75, 0.5, 0.75, 0.5, 0.875, 0.5, 0.25, 0.5, 0.125, 0.5, 0.125, 0.5, 0.25, 0.5, 0.5, 0.5, 0.375, 0.5, 0.375, 0.5, 0.5, 0.5, 0.75, 0.5, 0.625, 0.5, 0.625, 0.5, 0.75, 0.5, 0.375, 0.5, 0.25, 0.5, 0.25, 0.5, 0.375, 0.5, 0.5, 0.5, 0.375, 0.5, 0.375, 0.5, 0.5, 0.5, 0.75, 0.5, 0.625, 0.5, 0.625, 0.5, 0.75, 0.5, 1.0, 0.5, 0.875, 0.5, 0.875, 0.5, 1.0, 0.5, 0.125, 0.5, 0.0, 0.5, 0.0, 0.5, 0.125, 0.5, 0.375, 0.5, 0.25, 0.5, 0.25, 0.5, 0.375, 0.5, 0.625, 0.5, 0.5, 0.5, 0.5, 0.5, 0.625, 0.5, 0.875, 0.5, 0.75, 0.5, 0.75, 0.5, 0.875, 0.5, 0.75, 0.4797, 0.9124, 0.4124, 0.9797, 0.25, 0.9124, 0.08761, 0.75, 0.02034, 0.5876, 0.08761, 0.5203, 0.25, 0.5876, 0.4124, 0.625, 0.5, 0.5, 0.5, 0.5, 0.5, 0.625, 0.5, 0.875, 0.5, 0.75, 0.5, 0.75, 0.5, 0.875, 0.5, 0.25, 0.5, 0.125, 0.5, 0.125, 0.5, 0.25, 0.5, 0.5, 0.5, 0.375, 0.5, 0.375, 0.5, 0.5, 0.5, 0.75, 0.5, 0.625, 0.5, 0.625, 0.5, 0.75, 0.5, 1.0, 0.5, 0.875, 0.5, 0.875, 0.5, 1.0, 0.5, 0.125, 0.5, 0.0, 0.5, 0.0, 0.5, 0.125, 0.5, 0.9124, 0.4124, 0.75, 0.4797, 0.75, 0.49, 0.9197, 0.4197, 0.9797, 0.25, 0.9124, 0.4124, 0.9197, 0.4197, 0.99, 0.25, 0.9124, 0.08761, 0.9797, 0.25, 0.99, 0.25, 0.9197, 0.08029, 0.75, 0.02034, 0.9124, 0.08761, 0.9197, 0.08029, 0.75, 0.01, 0.5876, 0.08761, 0.75, 0.02034, 0.75, 0.01, 0.5803, 0.08029, 0.5203, 0.25, 0.5876, 0.08761, 0.5803, 0.08029, 0.51, 0.25, 0.5876, 0.4124, 0.5203, 0.25, 0.51, 0.25, 0.5803, 0.4197, 0.75, 0.4797, 0.5876, 0.4124, 0.5803, 0.4197, 0.75, 0.49, 0.125, 0.5, 0.0, 0.5, 0.0, 0.5, 0.125, 0.5, 1.0, 0.5, 0.875, 0.5, 0.875, 0.5, 1.0, 0.5, 0.75, 0.5, 0.625, 0.5, 0.625, 0.5, 0.75, 0.5, 0.5, 0.5, 0.375, 0.5, 0.375, 0.5, 0.5, 0.5, 0.25, 0.5, 0.125, 0.5, 0.125, 0.5, 0.25, 0.5, 0.875, 0.5, 0.75, 0.5, 0.75, 0.5, 0.875, 0.5, 0.625, 0.5, 0.5, 0.5, 0.5, 0.5, 0.625, 0.5, 0.375, 0.5, 0.25, 0.5, 0.25, 0.5, 0.375, 0.5, 0.375, 0.5, 0.25, 0.5, 0.25, 0.5, 0.375, 0.5, 0.625, 0.5, 0.5, 0.5, 0.5, 0.5, 0.625, 0.5, 0.875, 0.5, 0.75, 0.5, 0.75, 0.5, 0.875, 0.5, 0.25, 0.5, 0.125, 0.5, 0.125, 0.5, 0.25, 0.5, 0.5, 0.5, 0.375, 0.5, 0.375, 0.5, 0.5, 0.5, 0.75, 0.5, 0.625, 0.5, 0.625, 0.5, 0.75, 0.5, 1.0, 0.5, 0.875, 0.5, 0.875, 0.5, 1.0, 0.5, 0.125, 0.5, 0.0, 0.5, 0.0, 0.5, 0.125, 0.5, 0.875, 0.5, 0.75, 0.5, 0.75, 0.5, 0.875, 0.5, 0.625, 0.5, 0.5, 0.5, 0.5, 0.5, 0.625, 0.5, 0.375, 0.5, 0.25, 0.5, 0.25, 0.5, 0.375, 0.5, 0.125, 0.5, 0.0, 0.5, 0.0, 0.5, 0.125, 0.5, 1.0, 0.5, 0.875, 0.5, 0.875, 0.5, 1.0, 0.5, 0.75, 0.5, 0.625, 0.5, 0.625, 0.5, 0.75, 0.5, 0.5, 0.5, 0.375, 0.5, 0.375, 0.5, 0.5, 0.5, 0.25, 0.5, 0.125, 0.5, 0.125, 0.5, 0.25, 0.5, 0.125, 0.5, 0.0, 0.5, 0.0, 0.5, 0.125, 0.5, 1.0, 0.5, 0.875, 0.5, 0.875, 0.5, 1.0, 0.5, 0.75, 0.5, 0.625, 0.5, 0.625, 0.5, 0.75, 0.5, 0.5, 0.5, 0.375, 0.5, 0.375, 0.5, 0.5, 0.5, 0.25, 0.5, 0.125, 0.5, 0.125, 0.5, 0.25, 0.5, 0.875, 0.5, 0.75, 0.5, 0.75, 0.5, 0.875, 0.5, 0.625, 0.5, 0.5, 0.5, 0.5, 0.5, 0.625, 0.5, 0.375, 0.5, 0.25, 0.5, 0.25, 0.5, 0.375, 0.5, 0.875, 0.5, 0.75, 0.5, 0.75, 0.5, 0.875, 0.5, 0.625, 0.5, 0.5, 0.5, 0.5, 0.5, 0.625, 0.5, 0.375, 0.5, 0.25, 0.5, 0.25, 0.5, 0.375, 0.5, 0.125, 0.5, 0.0, 0.5, 0.0, 0.5, 0.125, 0.5, 1.0, 0.5, 0.875, 0.5, 0.875, 0.5, 1.0, 0.5, 0.75, 0.5, 0.625, 0.5, 0.625, 0.5, 0.75, 0.5, 0.5, 0.5, 0.375, 0.5, 0.375, 0.5, 0.5, 0.5, 0.25, 0.5, 0.125, 0.5, 0.125, 0.5, 0.25, 0.5, 0.25, 0.5, 0.125, 0.5, 0.125, 0.5, 0.25, 0.5, 0.5, 0.5, 0.375, 0.5, 0.375, 0.5, 0.5, 0.5, 0.75, 0.5, 0.625, 0.5, 0.625, 0.5, 0.75, 0.5, 1.0, 0.5, 0.875, 0.5, 0.875, 0.5, 1.0, 0.5, 0.125, 0.5, 0.0, 0.5, 0.0, 0.5, 0.125, 0.5, 0.375, 0.5, 0.25, 0.5, 0.25, 0.5, 0.375, 0.5, 0.625, 0.5, 0.5, 0.5, 0.5, 0.5, 0.625, 0.5, 0.875, 0.5, 0.75, 0.5, 0.75, 0.5, 0.875, 0.5])
me_cylinder_001.materials.append(mat_material_001)
me_cylinder_001.use_remesh_fix_poles = True
me_cylinder_001.use_remesh_preserve_attributes = False
me_cylinder_001.use_mirror_vertex_groups = False
me_cylinder_001.update()
me_cylinder_002 = bpy.data.meshes.new('Cylinder.002')
me_cylinder_002.from_pydata([(-7.605e-12, 0.03159, 0.0714), (-0.0339, 0.03159, 0.08544), (-0.04795, 0.03159, 0.1193), (-0.0339, 0.03159, 0.1533), (4.184e-09, 0.03159, 0.1673), (0.0339, 0.03159, 0.1533), (0.04795, 0.03159, 0.1193), (0.0339, 0.03159, 0.08544), (1.018e-09, 0.06578, 0.1193), (0.04795, 0.0339, 0.1193), (0.0339, 0.0339, 0.1533), (4.184e-09, 0.0339, 0.1673), (-0.0339, 0.0339, 0.1533), (-0.04795, 0.0339, 0.1193), (-0.0339, 0.0339, 0.08544), (0.0339, 0.0339, 0.08544), (-7.605e-12, 0.0339, 0.0714), (-7.605e-12, 0.05735, 0.0714), (-0.0339, 0.05735, 0.08544), (-0.04795, 0.05735, 0.1193), (-0.0339, 0.05735, 0.1533), (4.184e-09, 0.05735, 0.1673), (0.0339, 0.05735, 0.1533), (0.04795, 0.05735, 0.1193), (0.0339, 0.05735, 0.08544), (-7.605e-12, 0.06418, 0.09769), (-0.01532, 0.06418, 0.104), (-0.02166, 0.06418, 0.1193), (-0.01532, 0.06418, 0.1347), (3.336e-09, 0.06418, 0.141), (0.01532, 0.06418, 0.1347), (0.02166, 0.06418, 0.1193), (0.01532, 0.06418, 0.104)], [], [(0, 7, 6, 5, 4, 3, 2, 1), (10, 9, 23, 22), (12, 11, 21, 20), (14, 13, 19, 18), (9, 15, 24, 23), (11, 10, 22, 21), (13, 12, 20, 19), (16, 14, 18, 17), (15, 16, 17, 24), (7, 0, 16, 15), (0, 1, 14, 16), (2, 3, 12, 13), (4, 5, 10, 11), (6, 7, 15, 9), (1, 2, 13, 14), (3, 4, 11, 12), (5, 6, 9, 10), (26, 25, 17, 18), (27, 26, 18, 19), (28, 27, 19, 20), (29, 28, 20, 21), (30, 29, 21, 22), (31, 30, 22, 23), (32, 31, 23, 24), (25, 32, 24, 17), (8, 25, 26), (8, 26, 27), (8, 27, 28), (8, 28, 29), (8, 29, 30), (8, 30, 31), (8, 31, 32), (8, 32, 25)])
me_cylinder_002.polygons.foreach_set('use_smooth', [True] * 33)
_uv = me_cylinder_002.uv_layers.new(name='UVMap')
_uv.uv.foreach_set('vector', [0.75, 0.49, 0.5803, 0.4197, 0.51, 0.25, 0.5803, 0.08029, 0.75, 0.01, 0.9197, 0.08029, 0.99, 0.25, 0.9197, 0.4197, 0.5803, 0.08029, 0.51, 0.25, 0.51, 0.25, 0.5803, 0.08029, 0.9197, 0.08029, 0.75, 0.01, 0.75, 0.01, 0.9197, 0.08029, 0.9197, 0.4197, 0.99, 0.25, 0.99, 0.25, 0.9197, 0.4197, 0.51, 0.25, 0.5803, 0.4197, 0.5803, 0.4197, 0.51, 0.25, 0.75, 0.01, 0.5803, 0.08029, 0.5803, 0.08029, 0.75, 0.01, 0.99, 0.25, 0.9197, 0.08029, 0.9197, 0.08029, 0.99, 0.25, 0.75, 0.49, 0.9197, 0.4197, 0.9197, 0.4197, 0.75, 0.49, 0.5803, 0.4197, 0.75, 0.49, 0.75, 0.49, 0.5803, 0.4197, 0.5803, 0.4197, 0.75, 0.49, 0.75, 0.49, 0.5803, 0.4197, 0.75, 0.49, 0.9197, 0.4197, 0.9197, 0.4197, 0.75, 0.49, 0.99, 0.25, 0.9197, 0.08029, 0.9197, 0.08029, 0.99, 0.25, 0.75, 0.01, 0.5803, 0.08029, 0.5803, 0.08029, 0.75, 0.01, 0.51, 0.25, 0.5803, 0.4197, 0.5803, 0.4197, 0.51, 0.25, 0.9197, 0.4197, 0.99, 0.25, 0.99, 0.25, 0.9197, 0.4197, 0.9197, 0.08029, 0.75, 0.01, 0.75, 0.01, 0.9197, 0.08029, 0.5803, 0.08029, 0.51, 0.25, 0.51, 0.25, 0.5803, 0.08029, 0.8267, 0.3267, 0.75, 0.3584, 0.75, 0.49, 0.9197, 0.4197, 0.8584, 0.25, 0.8267, 0.3267, 0.9197, 0.4197, 0.99, 0.25, 0.8267, 0.1733, 0.8584, 0.25, 0.99, 0.25, 0.9197, 0.08029, 0.75, 0.1416, 0.8267, 0.1733, 0.9197, 0.08029, 0.75, 0.01, 0.6733, 0.1733, 0.75, 0.1416, 0.75, 0.01, 0.5803, 0.08029, 0.6416, 0.25, 0.6733, 0.1733, 0.5803, 0.08029, 0.51, 0.25, 0.6733, 0.3267, 0.6416, 0.25, 0.51, 0.25, 0.5803, 0.4197, 0.75, 0.3584, 0.6733, 0.3267, 0.5803, 0.4197, 0.75, 0.49, 0.75, 0.28, 0.75, 0.3584, 0.8267, 0.3267, 0.7712, 0.2712, 0.8267, 0.3267, 0.8584, 0.25, 0.78, 0.25, 0.8584, 0.25, 0.8267, 0.1733, 0.7712, 0.2288, 0.8267, 0.1733, 0.75, 0.1416, 0.75, 0.22, 0.75, 0.1416, 0.6733, 0.1733, 0.7288, 0.2288, 0.6733, 0.1733, 0.6416, 0.25, 0.72, 0.25, 0.6416, 0.25, 0.6733, 0.3267, 0.7288, 0.2712, 0.6733, 0.3267, 0.75, 0.3584])
me_cylinder_002.materials.append(mat_material_002)
me_cylinder_002.use_remesh_fix_poles = True
me_cylinder_002.use_remesh_preserve_attributes = False
me_cylinder_002.use_mirror_vertex_groups = False
me_cylinder_002.update()
me_cylinder_003 = bpy.data.meshes.new('Cylinder.003')
me_cylinder_003.from_pydata([(-7.605e-12, 0.03159, -0.04406), (-0.0339, 0.03159, -0.03002), (-0.04795, 0.03159, 0.003889), (-0.0339, 0.03159, 0.03779), (4.184e-09, 0.03159, 0.05184), (0.0339, 0.03159, 0.03779), (0.04795, 0.03159, 0.003889), (0.0339, 0.03159, -0.03002), (1.018e-09, 0.06578, 0.003889), (0.04795, 0.0339, 0.003889), (0.0339, 0.0339, 0.03779), (4.184e-09, 0.0339, 0.05184), (-0.0339, 0.0339, 0.03779), (-0.04795, 0.0339, 0.003889), (-0.0339, 0.0339, -0.03002), (0.0339, 0.0339, -0.03002), (-7.605e-12, 0.0339, -0.04406), (-7.605e-12, 0.05735, -0.04406), (-0.0339, 0.05735, -0.03002), (-0.04795, 0.05735, 0.003889), (-0.0339, 0.05735, 0.03779), (4.184e-09, 0.05735, 0.05184), (0.0339, 0.05735, 0.03779), (0.04795, 0.05735, 0.003889), (0.0339, 0.05735, -0.03002), (-7.605e-12, 0.06418, -0.01777), (-0.01532, 0.06418, -0.01143), (-0.02166, 0.06418, 0.003889), (-0.01532, 0.06418, 0.0192), (3.336e-09, 0.06418, 0.02555), (0.01532, 0.06418, 0.0192), (0.02166, 0.06418, 0.003889), (0.01532, 0.06418, -0.01143)], [], [(0, 7, 6, 5, 4, 3, 2, 1), (10, 9, 23, 22), (12, 11, 21, 20), (14, 13, 19, 18), (9, 15, 24, 23), (11, 10, 22, 21), (13, 12, 20, 19), (16, 14, 18, 17), (15, 16, 17, 24), (7, 0, 16, 15), (0, 1, 14, 16), (2, 3, 12, 13), (4, 5, 10, 11), (6, 7, 15, 9), (1, 2, 13, 14), (3, 4, 11, 12), (5, 6, 9, 10), (26, 25, 17, 18), (27, 26, 18, 19), (28, 27, 19, 20), (29, 28, 20, 21), (30, 29, 21, 22), (31, 30, 22, 23), (32, 31, 23, 24), (25, 32, 24, 17), (8, 25, 26), (8, 26, 27), (8, 27, 28), (8, 28, 29), (8, 29, 30), (8, 30, 31), (8, 31, 32), (8, 32, 25)])
me_cylinder_003.polygons.foreach_set('use_smooth', [True] * 33)
_uv = me_cylinder_003.uv_layers.new(name='UVMap')
_uv.uv.foreach_set('vector', [0.75, 0.49, 0.5803, 0.4197, 0.51, 0.25, 0.5803, 0.08029, 0.75, 0.01, 0.9197, 0.08029, 0.99, 0.25, 0.9197, 0.4197, 0.5803, 0.08029, 0.51, 0.25, 0.51, 0.25, 0.5803, 0.08029, 0.9197, 0.08029, 0.75, 0.01, 0.75, 0.01, 0.9197, 0.08029, 0.9197, 0.4197, 0.99, 0.25, 0.99, 0.25, 0.9197, 0.4197, 0.51, 0.25, 0.5803, 0.4197, 0.5803, 0.4197, 0.51, 0.25, 0.75, 0.01, 0.5803, 0.08029, 0.5803, 0.08029, 0.75, 0.01, 0.99, 0.25, 0.9197, 0.08029, 0.9197, 0.08029, 0.99, 0.25, 0.75, 0.49, 0.9197, 0.4197, 0.9197, 0.4197, 0.75, 0.49, 0.5803, 0.4197, 0.75, 0.49, 0.75, 0.49, 0.5803, 0.4197, 0.5803, 0.4197, 0.75, 0.49, 0.75, 0.49, 0.5803, 0.4197, 0.75, 0.49, 0.9197, 0.4197, 0.9197, 0.4197, 0.75, 0.49, 0.99, 0.25, 0.9197, 0.08029, 0.9197, 0.08029, 0.99, 0.25, 0.75, 0.01, 0.5803, 0.08029, 0.5803, 0.08029, 0.75, 0.01, 0.51, 0.25, 0.5803, 0.4197, 0.5803, 0.4197, 0.51, 0.25, 0.9197, 0.4197, 0.99, 0.25, 0.99, 0.25, 0.9197, 0.4197, 0.9197, 0.08029, 0.75, 0.01, 0.75, 0.01, 0.9197, 0.08029, 0.5803, 0.08029, 0.51, 0.25, 0.51, 0.25, 0.5803, 0.08029, 0.8267, 0.3267, 0.75, 0.3584, 0.75, 0.49, 0.9197, 0.4197, 0.8584, 0.25, 0.8267, 0.3267, 0.9197, 0.4197, 0.99, 0.25, 0.8267, 0.1733, 0.8584, 0.25, 0.99, 0.25, 0.9197, 0.08029, 0.75, 0.1416, 0.8267, 0.1733, 0.9197, 0.08029, 0.75, 0.01, 0.6733, 0.1733, 0.75, 0.1416, 0.75, 0.01, 0.5803, 0.08029, 0.6416, 0.25, 0.6733, 0.1733, 0.5803, 0.08029, 0.51, 0.25, 0.6733, 0.3267, 0.6416, 0.25, 0.51, 0.25, 0.5803, 0.4197, 0.75, 0.3584, 0.6733, 0.3267, 0.5803, 0.4197, 0.75, 0.49, 0.75, 0.28, 0.75, 0.3584, 0.8267, 0.3267, 0.7712, 0.2712, 0.8267, 0.3267, 0.8584, 0.25, 0.78, 0.25, 0.8584, 0.25, 0.8267, 0.1733, 0.7712, 0.2288, 0.8267, 0.1733, 0.75, 0.1416, 0.75, 0.22, 0.75, 0.1416, 0.6733, 0.1733, 0.7288, 0.2288, 0.6733, 0.1733, 0.6416, 0.25, 0.72, 0.25, 0.6416, 0.25, 0.6733, 0.3267, 0.7288, 0.2712, 0.6733, 0.3267, 0.75, 0.3584])
me_cylinder_003.materials.append(mat_material_003)
me_cylinder_003.use_remesh_fix_poles = True
me_cylinder_003.use_remesh_preserve_attributes = False
me_cylinder_003.use_mirror_vertex_groups = False
me_cylinder_003.update()
me_cylinder_004 = bpy.data.meshes.new('Cylinder.004')
me_cylinder_004.from_pydata([(-7.605e-12, 0.03159, -0.1595), (-0.0339, 0.03159, -0.1455), (-0.04795, 0.03159, -0.1116), (-0.0339, 0.03159, -0.07766), (4.184e-09, 0.03159, -0.06362), (0.0339, 0.03159, -0.07766), (0.04795, 0.03159, -0.1116), (0.0339, 0.03159, -0.1455), (1.018e-09, 0.06578, -0.1116), (0.04795, 0.0339, -0.1116), (0.0339, 0.0339, -0.07766), (4.184e-09, 0.0339, -0.06362), (-0.0339, 0.0339, -0.07766), (-0.04795, 0.0339, -0.1116), (-0.0339, 0.0339, -0.1455), (0.0339, 0.0339, -0.1455), (-7.605e-12, 0.0339, -0.1595), (-7.605e-12, 0.05735, -0.1595), (-0.0339, 0.05735, -0.1455), (-0.04795, 0.05735, -0.1116), (-0.0339, 0.05735, -0.07766), (4.184e-09, 0.05735, -0.06362), (0.0339, 0.05735, -0.07766), (0.04795, 0.05735, -0.1116), (0.0339, 0.05735, -0.1455), (-7.605e-12, 0.06418, -0.1332), (-0.01532, 0.06418, -0.1269), (-0.02166, 0.06418, -0.1116), (-0.01532, 0.06418, -0.09625), (3.336e-09, 0.06418, -0.08991), (0.01532, 0.06418, -0.09625), (0.02166, 0.06418, -0.1116), (0.01532, 0.06418, -0.1269)], [], [(0, 7, 6, 5, 4, 3, 2, 1), (10, 9, 23, 22), (12, 11, 21, 20), (14, 13, 19, 18), (9, 15, 24, 23), (11, 10, 22, 21), (13, 12, 20, 19), (16, 14, 18, 17), (15, 16, 17, 24), (7, 0, 16, 15), (0, 1, 14, 16), (2, 3, 12, 13), (4, 5, 10, 11), (6, 7, 15, 9), (1, 2, 13, 14), (3, 4, 11, 12), (5, 6, 9, 10), (26, 25, 17, 18), (27, 26, 18, 19), (28, 27, 19, 20), (29, 28, 20, 21), (30, 29, 21, 22), (31, 30, 22, 23), (32, 31, 23, 24), (25, 32, 24, 17), (8, 25, 26), (8, 26, 27), (8, 27, 28), (8, 28, 29), (8, 29, 30), (8, 30, 31), (8, 31, 32), (8, 32, 25)])
me_cylinder_004.polygons.foreach_set('use_smooth', [True] * 33)
_uv = me_cylinder_004.uv_layers.new(name='UVMap')
_uv.uv.foreach_set('vector', [0.75, 0.49, 0.5803, 0.4197, 0.51, 0.25, 0.5803, 0.08029, 0.75, 0.01, 0.9197, 0.08029, 0.99, 0.25, 0.9197, 0.4197, 0.5803, 0.08029, 0.51, 0.25, 0.51, 0.25, 0.5803, 0.08029, 0.9197, 0.08029, 0.75, 0.01, 0.75, 0.01, 0.9197, 0.08029, 0.9197, 0.4197, 0.99, 0.25, 0.99, 0.25, 0.9197, 0.4197, 0.51, 0.25, 0.5803, 0.4197, 0.5803, 0.4197, 0.51, 0.25, 0.75, 0.01, 0.5803, 0.08029, 0.5803, 0.08029, 0.75, 0.01, 0.99, 0.25, 0.9197, 0.08029, 0.9197, 0.08029, 0.99, 0.25, 0.75, 0.49, 0.9197, 0.4197, 0.9197, 0.4197, 0.75, 0.49, 0.5803, 0.4197, 0.75, 0.49, 0.75, 0.49, 0.5803, 0.4197, 0.5803, 0.4197, 0.75, 0.49, 0.75, 0.49, 0.5803, 0.4197, 0.75, 0.49, 0.9197, 0.4197, 0.9197, 0.4197, 0.75, 0.49, 0.99, 0.25, 0.9197, 0.08029, 0.9197, 0.08029, 0.99, 0.25, 0.75, 0.01, 0.5803, 0.08029, 0.5803, 0.08029, 0.75, 0.01, 0.51, 0.25, 0.5803, 0.4197, 0.5803, 0.4197, 0.51, 0.25, 0.9197, 0.4197, 0.99, 0.25, 0.99, 0.25, 0.9197, 0.4197, 0.9197, 0.08029, 0.75, 0.01, 0.75, 0.01, 0.9197, 0.08029, 0.5803, 0.08029, 0.51, 0.25, 0.51, 0.25, 0.5803, 0.08029, 0.8267, 0.3267, 0.75, 0.3584, 0.75, 0.49, 0.9197, 0.4197, 0.8584, 0.25, 0.8267, 0.3267, 0.9197, 0.4197, 0.99, 0.25, 0.8267, 0.1733, 0.8584, 0.25, 0.99, 0.25, 0.9197, 0.08029, 0.75, 0.1416, 0.8267, 0.1733, 0.9197, 0.08029, 0.75, 0.01, 0.6733, 0.1733, 0.75, 0.1416, 0.75, 0.01, 0.5803, 0.08029, 0.6416, 0.25, 0.6733, 0.1733, 0.5803, 0.08029, 0.51, 0.25, 0.6733, 0.3267, 0.6416, 0.25, 0.51, 0.25, 0.5803, 0.4197, 0.75, 0.3584, 0.6733, 0.3267, 0.5803, 0.4197, 0.75, 0.49, 0.75, 0.28, 0.75, 0.3584, 0.8267, 0.3267, 0.7712, 0.2712, 0.8267, 0.3267, 0.8584, 0.25, 0.78, 0.25, 0.8584, 0.25, 0.8267, 0.1733, 0.7712, 0.2288, 0.8267, 0.1733, 0.75, 0.1416, 0.75, 0.22, 0.75, 0.1416, 0.6733, 0.1733, 0.7288, 0.2288, 0.6733, 0.1733, 0.6416, 0.25, 0.72, 0.25, 0.6416, 0.25, 0.6733, 0.3267, 0.7288, 0.2712, 0.6733, 0.3267, 0.75, 0.3584])
me_cylinder_004.materials.append(mat_material_004)
me_cylinder_004.use_remesh_fix_poles = True
me_cylinder_004.use_remesh_preserve_attributes = False
me_cylinder_004.use_mirror_vertex_groups = False
me_cylinder_004.update()

# ---- objects
ob_light = bpy.data.objects.new('Light', light_light)
ob_camera = bpy.data.objects.new('Camera', cam_camera)
ob_box = bpy.data.objects.new('Box', me_cube)
ob_tunnel_visor = bpy.data.objects.new('Tunnel Visor', me_cylinder)
ob_pole = bpy.data.objects.new('Pole', me_cylinder_001)
ob_red_light = bpy.data.objects.new('Red Light', me_cylinder_002)
ob_yellow_light = bpy.data.objects.new('Yellow Light', me_cylinder_003)
ob_green_light = bpy.data.objects.new('Green Light', me_cylinder_004)

# ---- transforms, parenting, visibility, modifiers, constraints
ob_light.location = (0.8948, 2.972, 4.131)
ob_light.rotation_euler = (0.6503, 0.05522, 1.866)
ob_light.lock_rotations_4d = False
ob_light.empty_display_type = 'ARROWS'
ob_light.color = (0.0, 0.0, 0.0, 0.0)
ob_light.lineart.crease_threshold = 0.0
ob_camera.location = (-4.435, 3.316, 0.5306)
ob_camera.rotation_euler = (1.367, 0.003381, 4.054)
ob_camera.scale = (1.0, 1.0, 1.0)
ob_camera.lock_rotations_4d = False
ob_camera.empty_display_type = 'ARROWS'
ob_camera.color = (0.0, 0.0, 0.0, 0.0)
ob_camera.display_type = 'WIRE'
ob_camera.lineart.crease_threshold = 0.0
ob_box.location = (0.0, 0.0, 0.0)
ob_box.lock_rotations_4d = False
ob_box.empty_display_type = 'ARROWS'
ob_box.lineart.crease_threshold = 0.0
_m = ob_box.modifiers.new('Subdivision', 'SUBSURF')
_m.uv_smooth = 'PRESERVE_CORNERS'
_m.levels = 2
ob_tunnel_visor.location = (0.0, 0.0, 0.0064)
ob_tunnel_visor.lineart.crease_threshold = 0.0
_m = ob_tunnel_visor.modifiers.new('Solidify', 'SOLIDIFY')
_m.thickness = 0.003
_m = ob_tunnel_visor.modifiers.new('Subdivision', 'SUBSURF')
_m.uv_smooth = 'PRESERVE_CORNERS'
_m.levels = 2
_m = ob_tunnel_visor.modifiers.new('Array', 'ARRAY')
_m.count = 3
_m.constant_offset_displace = (0.0, 0.0, 0.0)
_m.relative_offset_displace = (0.0, 0.0, -1.3)
_m = ob_tunnel_visor.modifiers.new('Auto Smooth', 'NODES')
_m.node_group = ng_auto_smooth
_gi = [s.identifier for s in ng_auto_smooth.interface.items_tree if s.item_type == 'SOCKET' and s.in_out == 'INPUT']
_m[_gi[1]] = 1.047  # Angle
ob_pole.location = (0.0, 0.0, -0.2011)
ob_pole.scale = (0.01714, 0.01714, 0.02325)
ob_pole.lineart.crease_threshold = 0.0
_m = ob_pole.modifiers.new('Subdivision', 'SUBSURF')
_m.uv_smooth = 'PRESERVE_CORNERS'
_m.levels = 2
_m = ob_pole.modifiers.new('Auto Smooth', 'NODES')
_m.node_group = ng_auto_smooth
_gi = [s.identifier for s in ng_auto_smooth.interface.items_tree if s.item_type == 'SOCKET' and s.in_out == 'INPUT']
_m[_gi[1]] = 0.5236  # Angle
ob_red_light.location = (0.0, 0.0, 0.0)
ob_red_light.lineart.crease_threshold = 0.0
_m = ob_red_light.modifiers.new('Subdivision', 'SUBSURF')
_m.uv_smooth = 'PRESERVE_CORNERS'
_m.levels = 3
_m.render_levels = 3
_m = ob_red_light.modifiers.new('Auto Smooth', 'NODES')
_m.node_group = ng_auto_smooth
_gi = [s.identifier for s in ng_auto_smooth.interface.items_tree if s.item_type == 'SOCKET' and s.in_out == 'INPUT']
_m[_gi[1]] = 1.047  # Angle
ob_yellow_light.location = (0.0, 0.0, 0.0)
ob_yellow_light.lineart.crease_threshold = 0.0
_m = ob_yellow_light.modifiers.new('Subdivision', 'SUBSURF')
_m.uv_smooth = 'PRESERVE_CORNERS'
_m.levels = 3
_m.render_levels = 3
_m = ob_yellow_light.modifiers.new('Auto Smooth', 'NODES')
_m.node_group = ng_auto_smooth
_gi = [s.identifier for s in ng_auto_smooth.interface.items_tree if s.item_type == 'SOCKET' and s.in_out == 'INPUT']
_m[_gi[1]] = 1.047  # Angle
ob_green_light.location = (0.0, 0.0, 0.0)
ob_green_light.lineart.crease_threshold = 0.0
_m = ob_green_light.modifiers.new('Subdivision', 'SUBSURF')
_m.uv_smooth = 'PRESERVE_CORNERS'
_m.levels = 3
_m.render_levels = 3
_m = ob_green_light.modifiers.new('Auto Smooth', 'NODES')
_m.node_group = ng_auto_smooth
_gi = [s.identifier for s in ng_auto_smooth.interface.items_tree if s.item_type == 'SOCKET' and s.in_out == 'INPUT']
_m[_gi[1]] = 1.047  # Angle

# ---- collection membership
col_collection.objects.link(ob_light)
col_collection.objects.link(ob_camera)
col_traffic_light.objects.link(ob_box)
col_traffic_light.objects.link(ob_tunnel_visor)
col_traffic_light.objects.link(ob_pole)
col_traffic_light.objects.link(ob_red_light)
col_traffic_light.objects.link(ob_yellow_light)
col_traffic_light.objects.link(ob_green_light)

# ---- scene / render settings (as saved in the file)
scene.camera = ob_camera
scene.frame_start = 1; scene.frame_end = 250; scene.frame_set(1)
scene.render.engine = 'BLENDER_EEVEE_NEXT'
scene.cycles.use_denoising = False
scene.cycles.samples = 128
scene.cycles.sampling_pattern = 'TABULATED_SOBOL'
scene.cycles.use_adaptive_sampling = False
scene.cycles.use_light_tree = False
scene.eevee.use_gtao = True
scene.view_settings.look = 'Very High Contrast'
scene.view_settings.view_transform = 'Filmic'
bpy.context.view_layer.update()
